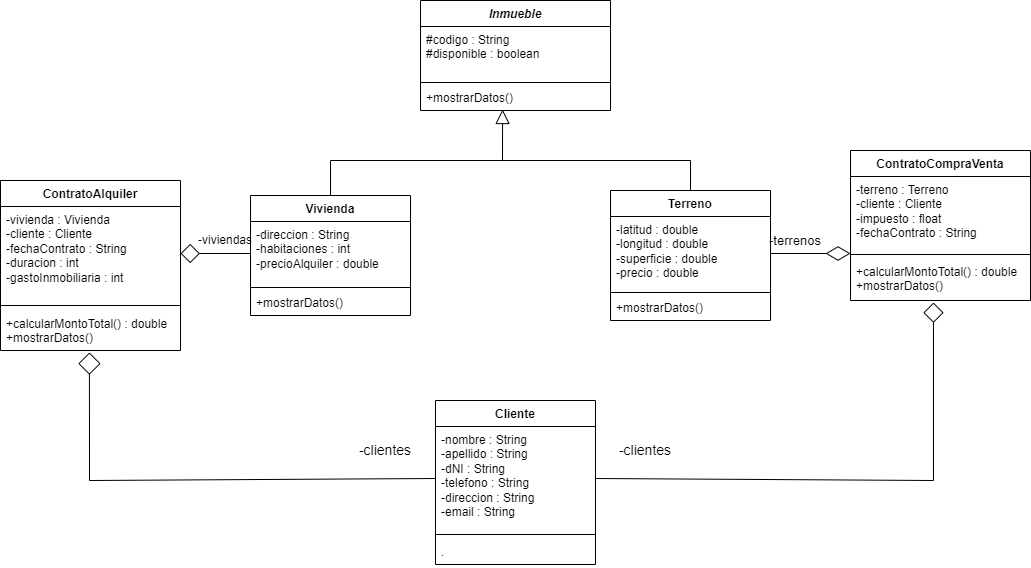

The diagram above was exported from draw.io. Its source (the exported page's mxGraphModel, read from the mxfile embedded in the PNG):
<mxGraphModel dx="1827" dy="574" grid="1" gridSize="10" guides="1" tooltips="1" connect="1" arrows="1" fold="1" page="1" pageScale="1" pageWidth="827" pageHeight="1169" math="0" shadow="0">
  <root>
    <mxCell id="WIyWlLk6GJQsqaUBKTNV-0" />
    <mxCell id="WIyWlLk6GJQsqaUBKTNV-1" parent="WIyWlLk6GJQsqaUBKTNV-0" />
    <mxCell id="70bnf1NQjy2Bc8kqdKbB-0" value="&lt;i&gt;Inmueble&lt;/i&gt;" style="swimlane;fontStyle=1;align=center;verticalAlign=top;childLayout=stackLayout;horizontal=1;startSize=26;horizontalStack=0;resizeParent=1;resizeParentMax=0;resizeLast=0;collapsible=1;marginBottom=0;whiteSpace=wrap;html=1;" parent="WIyWlLk6GJQsqaUBKTNV-1" vertex="1">
      <mxGeometry x="330" y="200" width="190" height="110" as="geometry" />
    </mxCell>
    <mxCell id="1PyMbbhfC58j8Sgo0wLw-0" value="#&lt;span style=&quot;background-color: initial;&quot;&gt;codigo : String&lt;/span&gt;&lt;div&gt;#&lt;span style=&quot;background-color: initial;&quot;&gt;disponible :&lt;/span&gt;&lt;span style=&quot;background-color: initial;&quot;&gt;&amp;nbsp;boolean&amp;nbsp;&lt;/span&gt;&lt;/div&gt;" style="text;strokeColor=none;fillColor=none;align=left;verticalAlign=top;spacingLeft=4;spacingRight=4;overflow=hidden;rotatable=0;points=[[0,0.5],[1,0.5]];portConstraint=eastwest;html=1;textShadow=0;whiteSpace=wrap;" vertex="1" parent="70bnf1NQjy2Bc8kqdKbB-0">
      <mxGeometry y="26" width="190" height="54" as="geometry" />
    </mxCell>
    <mxCell id="70bnf1NQjy2Bc8kqdKbB-2" value="" style="line;strokeWidth=1;fillColor=none;align=left;verticalAlign=middle;spacingTop=-1;spacingLeft=3;spacingRight=3;rotatable=0;labelPosition=right;points=[];portConstraint=eastwest;strokeColor=inherit;" parent="70bnf1NQjy2Bc8kqdKbB-0" vertex="1">
      <mxGeometry y="80" width="190" height="4" as="geometry" />
    </mxCell>
    <mxCell id="70bnf1NQjy2Bc8kqdKbB-3" value="+mostrarDatos()" style="text;strokeColor=none;fillColor=none;align=left;verticalAlign=top;spacingLeft=4;spacingRight=4;overflow=hidden;rotatable=0;points=[[0,0.5],[1,0.5]];portConstraint=eastwest;whiteSpace=wrap;html=1;" parent="70bnf1NQjy2Bc8kqdKbB-0" vertex="1">
      <mxGeometry y="84" width="190" height="26" as="geometry" />
    </mxCell>
    <mxCell id="70bnf1NQjy2Bc8kqdKbB-4" value="Vivienda" style="swimlane;fontStyle=1;align=center;verticalAlign=top;childLayout=stackLayout;horizontal=1;startSize=26;horizontalStack=0;resizeParent=1;resizeParentMax=0;resizeLast=0;collapsible=1;marginBottom=0;whiteSpace=wrap;html=1;" parent="WIyWlLk6GJQsqaUBKTNV-1" vertex="1">
      <mxGeometry x="160" y="395" width="160" height="120" as="geometry" />
    </mxCell>
    <mxCell id="70bnf1NQjy2Bc8kqdKbB-5" value="-direccion : String&lt;br&gt;-habitaciones : int&lt;div&gt;-precioAlquiler : double&lt;/div&gt;" style="text;strokeColor=none;fillColor=none;align=left;verticalAlign=top;spacingLeft=4;spacingRight=4;overflow=hidden;rotatable=0;points=[[0,0.5],[1,0.5]];portConstraint=eastwest;whiteSpace=wrap;html=1;" parent="70bnf1NQjy2Bc8kqdKbB-4" vertex="1">
      <mxGeometry y="26" width="160" height="64" as="geometry" />
    </mxCell>
    <mxCell id="70bnf1NQjy2Bc8kqdKbB-6" value="" style="line;strokeWidth=1;fillColor=none;align=left;verticalAlign=middle;spacingTop=-1;spacingLeft=3;spacingRight=3;rotatable=0;labelPosition=right;points=[];portConstraint=eastwest;strokeColor=inherit;" parent="70bnf1NQjy2Bc8kqdKbB-4" vertex="1">
      <mxGeometry y="90" width="160" height="4" as="geometry" />
    </mxCell>
    <mxCell id="70bnf1NQjy2Bc8kqdKbB-7" value="+mostrarDatos()" style="text;strokeColor=none;fillColor=none;align=left;verticalAlign=top;spacingLeft=4;spacingRight=4;overflow=hidden;rotatable=0;points=[[0,0.5],[1,0.5]];portConstraint=eastwest;whiteSpace=wrap;html=1;" parent="70bnf1NQjy2Bc8kqdKbB-4" vertex="1">
      <mxGeometry y="94" width="160" height="26" as="geometry" />
    </mxCell>
    <mxCell id="70bnf1NQjy2Bc8kqdKbB-8" value="Terreno" style="swimlane;fontStyle=1;align=center;verticalAlign=top;childLayout=stackLayout;horizontal=1;startSize=26;horizontalStack=0;resizeParent=1;resizeParentMax=0;resizeLast=0;collapsible=1;marginBottom=0;whiteSpace=wrap;html=1;" parent="WIyWlLk6GJQsqaUBKTNV-1" vertex="1">
      <mxGeometry x="520" y="390" width="160" height="130" as="geometry" />
    </mxCell>
    <mxCell id="70bnf1NQjy2Bc8kqdKbB-9" value="-latitud : double&lt;br&gt;-longitud : double&lt;div&gt;-superficie : double&lt;/div&gt;&lt;div&gt;-precio : double&lt;/div&gt;" style="text;strokeColor=none;fillColor=none;align=left;verticalAlign=top;spacingLeft=4;spacingRight=4;overflow=hidden;rotatable=0;points=[[0,0.5],[1,0.5]];portConstraint=eastwest;whiteSpace=wrap;html=1;" parent="70bnf1NQjy2Bc8kqdKbB-8" vertex="1">
      <mxGeometry y="26" width="160" height="74" as="geometry" />
    </mxCell>
    <mxCell id="70bnf1NQjy2Bc8kqdKbB-10" value="" style="line;strokeWidth=1;fillColor=none;align=left;verticalAlign=middle;spacingTop=-1;spacingLeft=3;spacingRight=3;rotatable=0;labelPosition=right;points=[];portConstraint=eastwest;strokeColor=inherit;" parent="70bnf1NQjy2Bc8kqdKbB-8" vertex="1">
      <mxGeometry y="100" width="160" height="4" as="geometry" />
    </mxCell>
    <mxCell id="70bnf1NQjy2Bc8kqdKbB-11" value="+mostrarDatos()" style="text;strokeColor=none;fillColor=none;align=left;verticalAlign=top;spacingLeft=4;spacingRight=4;overflow=hidden;rotatable=0;points=[[0,0.5],[1,0.5]];portConstraint=eastwest;whiteSpace=wrap;html=1;" parent="70bnf1NQjy2Bc8kqdKbB-8" vertex="1">
      <mxGeometry y="104" width="160" height="26" as="geometry" />
    </mxCell>
    <mxCell id="70bnf1NQjy2Bc8kqdKbB-14" value="Cliente" style="swimlane;fontStyle=1;align=center;verticalAlign=top;childLayout=stackLayout;horizontal=1;startSize=26;horizontalStack=0;resizeParent=1;resizeParentMax=0;resizeLast=0;collapsible=1;marginBottom=0;whiteSpace=wrap;html=1;" parent="WIyWlLk6GJQsqaUBKTNV-1" vertex="1">
      <mxGeometry x="345" y="600" width="160" height="164" as="geometry" />
    </mxCell>
    <mxCell id="70bnf1NQjy2Bc8kqdKbB-15" value="-nombre : String&lt;div&gt;-apellido : String&lt;br&gt;-dNI : String&lt;br&gt;-telefono : String&lt;/div&gt;&lt;div&gt;-direccion : String&lt;br&gt;-email : String&lt;/div&gt;" style="text;strokeColor=none;fillColor=none;align=left;verticalAlign=top;spacingLeft=4;spacingRight=4;overflow=hidden;rotatable=0;points=[[0,0.5],[1,0.5]];portConstraint=eastwest;whiteSpace=wrap;html=1;" parent="70bnf1NQjy2Bc8kqdKbB-14" vertex="1">
      <mxGeometry y="26" width="160" height="104" as="geometry" />
    </mxCell>
    <mxCell id="70bnf1NQjy2Bc8kqdKbB-16" value="" style="line;strokeWidth=1;fillColor=none;align=left;verticalAlign=middle;spacingTop=-1;spacingLeft=3;spacingRight=3;rotatable=0;labelPosition=right;points=[];portConstraint=eastwest;strokeColor=inherit;" parent="70bnf1NQjy2Bc8kqdKbB-14" vertex="1">
      <mxGeometry y="130" width="160" height="8" as="geometry" />
    </mxCell>
    <mxCell id="70bnf1NQjy2Bc8kqdKbB-17" value="." style="text;strokeColor=none;fillColor=none;align=left;verticalAlign=top;spacingLeft=4;spacingRight=4;overflow=hidden;rotatable=0;points=[[0,0.5],[1,0.5]];portConstraint=eastwest;whiteSpace=wrap;html=1;" parent="70bnf1NQjy2Bc8kqdKbB-14" vertex="1">
      <mxGeometry y="138" width="160" height="26" as="geometry" />
    </mxCell>
    <mxCell id="70bnf1NQjy2Bc8kqdKbB-22" value="ContratoAlquiler" style="swimlane;fontStyle=1;align=center;verticalAlign=top;childLayout=stackLayout;horizontal=1;startSize=26;horizontalStack=0;resizeParent=1;resizeParentMax=0;resizeLast=0;collapsible=1;marginBottom=0;whiteSpace=wrap;html=1;" parent="WIyWlLk6GJQsqaUBKTNV-1" vertex="1">
      <mxGeometry x="-90" y="380" width="180" height="170" as="geometry" />
    </mxCell>
    <mxCell id="70bnf1NQjy2Bc8kqdKbB-23" value="&lt;div&gt;-vivienda : Vivienda&lt;br&gt;&lt;/div&gt;&lt;div&gt;-cliente : Cliente&lt;br&gt;&lt;/div&gt;&lt;div&gt;-fechaContrato : String&lt;br&gt;&lt;/div&gt;-duracion : int&lt;div&gt;-gastoInmobiliaria : int&lt;/div&gt;" style="text;strokeColor=none;fillColor=none;align=left;verticalAlign=top;spacingLeft=4;spacingRight=4;overflow=hidden;rotatable=0;points=[[0,0.5],[1,0.5]];portConstraint=eastwest;whiteSpace=wrap;html=1;" parent="70bnf1NQjy2Bc8kqdKbB-22" vertex="1">
      <mxGeometry y="26" width="180" height="94" as="geometry" />
    </mxCell>
    <mxCell id="70bnf1NQjy2Bc8kqdKbB-24" value="" style="line;strokeWidth=1;fillColor=none;align=left;verticalAlign=middle;spacingTop=-1;spacingLeft=3;spacingRight=3;rotatable=0;labelPosition=right;points=[];portConstraint=eastwest;strokeColor=inherit;" parent="70bnf1NQjy2Bc8kqdKbB-22" vertex="1">
      <mxGeometry y="120" width="180" height="10" as="geometry" />
    </mxCell>
    <mxCell id="70bnf1NQjy2Bc8kqdKbB-25" value="+calcularMontoTotal() : double&lt;br&gt;+mostrarDatos()" style="text;strokeColor=none;fillColor=none;align=left;verticalAlign=top;spacingLeft=4;spacingRight=4;overflow=hidden;rotatable=0;points=[[0,0.5],[1,0.5]];portConstraint=eastwest;whiteSpace=wrap;html=1;" parent="70bnf1NQjy2Bc8kqdKbB-22" vertex="1">
      <mxGeometry y="130" width="180" height="40" as="geometry" />
    </mxCell>
    <mxCell id="70bnf1NQjy2Bc8kqdKbB-26" value="ContratoCompraVenta" style="swimlane;fontStyle=1;align=center;verticalAlign=top;childLayout=stackLayout;horizontal=1;startSize=26;horizontalStack=0;resizeParent=1;resizeParentMax=0;resizeLast=0;collapsible=1;marginBottom=0;whiteSpace=wrap;html=1;" parent="WIyWlLk6GJQsqaUBKTNV-1" vertex="1">
      <mxGeometry x="760" y="350" width="180" height="150" as="geometry" />
    </mxCell>
    <mxCell id="70bnf1NQjy2Bc8kqdKbB-27" value="&lt;div&gt;-terreno : Terreno&lt;/div&gt;&lt;div&gt;-cliente : Cliente&lt;br&gt;&lt;/div&gt;&lt;div&gt;-impuesto : float&lt;/div&gt;&lt;div&gt;-fechaContrato : String&lt;/div&gt;&lt;div&gt;&lt;br&gt;&lt;/div&gt;" style="text;strokeColor=none;fillColor=none;align=left;verticalAlign=top;spacingLeft=4;spacingRight=4;overflow=hidden;rotatable=0;points=[[0,0.5],[1,0.5]];portConstraint=eastwest;whiteSpace=wrap;html=1;" parent="70bnf1NQjy2Bc8kqdKbB-26" vertex="1">
      <mxGeometry y="26" width="180" height="74" as="geometry" />
    </mxCell>
    <mxCell id="70bnf1NQjy2Bc8kqdKbB-28" value="" style="line;strokeWidth=1;fillColor=none;align=left;verticalAlign=middle;spacingTop=-1;spacingLeft=3;spacingRight=3;rotatable=0;labelPosition=right;points=[];portConstraint=eastwest;strokeColor=inherit;" parent="70bnf1NQjy2Bc8kqdKbB-26" vertex="1">
      <mxGeometry y="100" width="180" height="8" as="geometry" />
    </mxCell>
    <mxCell id="70bnf1NQjy2Bc8kqdKbB-29" value="+calcularMontoTotal() : double&lt;br&gt;+mostrarDatos()" style="text;strokeColor=none;fillColor=none;align=left;verticalAlign=top;spacingLeft=4;spacingRight=4;overflow=hidden;rotatable=0;points=[[0,0.5],[1,0.5]];portConstraint=eastwest;whiteSpace=wrap;html=1;" parent="70bnf1NQjy2Bc8kqdKbB-26" vertex="1">
      <mxGeometry y="108" width="180" height="42" as="geometry" />
    </mxCell>
    <mxCell id="rMzTggQHvSQz3IJ07lxA-1" value="" style="endArrow=diamond;html=1;rounded=0;entryX=0.461;entryY=1.048;entryDx=0;entryDy=0;entryPerimeter=0;exitX=1;exitY=0.5;exitDx=0;exitDy=0;startArrow=none;startFill=0;endFill=0;endSize=18;startSize=7;" parent="WIyWlLk6GJQsqaUBKTNV-1" source="70bnf1NQjy2Bc8kqdKbB-15" target="70bnf1NQjy2Bc8kqdKbB-29" edge="1">
      <mxGeometry width="50" height="50" relative="1" as="geometry">
        <mxPoint x="510" y="480" as="sourcePoint" />
        <mxPoint x="560" y="430" as="targetPoint" />
        <Array as="points">
          <mxPoint x="843" y="680" />
        </Array>
      </mxGeometry>
    </mxCell>
    <mxCell id="rMzTggQHvSQz3IJ07lxA-2" value="" style="endArrow=diamond;html=1;rounded=0;entryX=0.494;entryY=1.048;entryDx=0;entryDy=0;entryPerimeter=0;exitX=0;exitY=0.5;exitDx=0;exitDy=0;endFill=0;jumpSize=17;endSize=20;" parent="WIyWlLk6GJQsqaUBKTNV-1" source="70bnf1NQjy2Bc8kqdKbB-15" target="70bnf1NQjy2Bc8kqdKbB-25" edge="1">
      <mxGeometry width="50" height="50" relative="1" as="geometry">
        <mxPoint x="510" y="480" as="sourcePoint" />
        <mxPoint x="560" y="430" as="targetPoint" />
        <Array as="points">
          <mxPoint x="-1" y="680" />
        </Array>
      </mxGeometry>
    </mxCell>
    <mxCell id="rMzTggQHvSQz3IJ07lxA-3" value="" style="endArrow=none;html=1;rounded=0;exitX=1;exitY=0.5;exitDx=0;exitDy=0;entryX=0;entryY=0.5;entryDx=0;entryDy=0;startArrow=diamond;startFill=0;endFill=0;startSize=17;" parent="WIyWlLk6GJQsqaUBKTNV-1" source="70bnf1NQjy2Bc8kqdKbB-23" target="70bnf1NQjy2Bc8kqdKbB-5" edge="1">
      <mxGeometry width="50" height="50" relative="1" as="geometry">
        <mxPoint x="510" y="480" as="sourcePoint" />
        <mxPoint x="560" y="430" as="targetPoint" />
      </mxGeometry>
    </mxCell>
    <mxCell id="rMzTggQHvSQz3IJ07lxA-4" value="" style="endArrow=none;html=1;rounded=0;entryX=1;entryY=0.5;entryDx=0;entryDy=0;startArrow=diamondThin;startFill=0;endFill=0;startSize=22;" parent="WIyWlLk6GJQsqaUBKTNV-1" target="70bnf1NQjy2Bc8kqdKbB-9" edge="1">
      <mxGeometry width="50" height="50" relative="1" as="geometry">
        <mxPoint x="760" y="453" as="sourcePoint" />
        <mxPoint x="560" y="430" as="targetPoint" />
      </mxGeometry>
    </mxCell>
    <mxCell id="rMzTggQHvSQz3IJ07lxA-5" value="" style="endArrow=none;html=1;rounded=0;exitX=0.5;exitY=0;exitDx=0;exitDy=0;entryX=0.5;entryY=0;entryDx=0;entryDy=0;startSize=22;sourcePerimeterSpacing=16;" parent="WIyWlLk6GJQsqaUBKTNV-1" source="70bnf1NQjy2Bc8kqdKbB-4" target="70bnf1NQjy2Bc8kqdKbB-8" edge="1">
      <mxGeometry width="50" height="50" relative="1" as="geometry">
        <mxPoint x="510" y="480" as="sourcePoint" />
        <mxPoint x="560" y="430" as="targetPoint" />
        <Array as="points">
          <mxPoint x="240" y="360" />
          <mxPoint x="600" y="360" />
        </Array>
      </mxGeometry>
    </mxCell>
    <mxCell id="rMzTggQHvSQz3IJ07lxA-6" value="" style="endArrow=block;html=1;rounded=0;entryX=0.432;entryY=0.962;entryDx=0;entryDy=0;entryPerimeter=0;endFill=0;startSize=21;sourcePerimeterSpacing=20;endSize=12;" parent="WIyWlLk6GJQsqaUBKTNV-1" target="70bnf1NQjy2Bc8kqdKbB-3" edge="1">
      <mxGeometry width="50" height="50" relative="1" as="geometry">
        <mxPoint x="412" y="360" as="sourcePoint" />
        <mxPoint x="560" y="430" as="targetPoint" />
      </mxGeometry>
    </mxCell>
    <mxCell id="1PyMbbhfC58j8Sgo0wLw-2" value="-clientes" style="text;html=1;align=center;verticalAlign=middle;whiteSpace=wrap;rounded=0;perimeterSpacing=9;fontSize=14;" vertex="1" parent="WIyWlLk6GJQsqaUBKTNV-1">
      <mxGeometry x="260" y="630" width="70" height="40" as="geometry" />
    </mxCell>
    <mxCell id="1PyMbbhfC58j8Sgo0wLw-3" value="-clientes" style="text;html=1;align=center;verticalAlign=middle;whiteSpace=wrap;rounded=0;perimeterSpacing=9;fontSize=14;" vertex="1" parent="WIyWlLk6GJQsqaUBKTNV-1">
      <mxGeometry x="520" y="630" width="70" height="40" as="geometry" />
    </mxCell>
    <mxCell id="1PyMbbhfC58j8Sgo0wLw-4" value="-terrenos" style="text;html=1;align=center;verticalAlign=middle;whiteSpace=wrap;rounded=0;perimeterSpacing=9;fontSize=13;" vertex="1" parent="WIyWlLk6GJQsqaUBKTNV-1">
      <mxGeometry x="670" y="420" width="70" height="40" as="geometry" />
    </mxCell>
    <mxCell id="1PyMbbhfC58j8Sgo0wLw-5" value="-viviendas" style="text;html=1;align=center;verticalAlign=middle;whiteSpace=wrap;rounded=0;perimeterSpacing=9;fontSize=12;" vertex="1" parent="WIyWlLk6GJQsqaUBKTNV-1">
      <mxGeometry x="100" y="420" width="70" height="40" as="geometry" />
    </mxCell>
  </root>
</mxGraphModel>